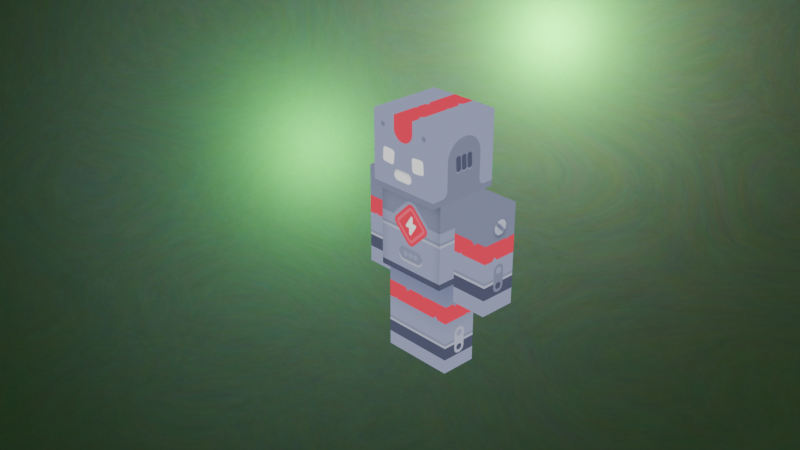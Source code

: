 # Source: kenney-robo-g.blend  (saved by Blender 5.1.30; exported with 4.5.12 LTS)
import bpy
from mathutils import Matrix  # noqa: F401  (used for matrix-valued properties, if any)

bpy.ops.wm.read_factory_settings(use_empty=True)
scene = bpy.context.scene
scene.name = 'Scene'

# ---- collections
col_collection = bpy.data.collections.new('Collection'); scene.collection.children.link(col_collection)

# ---- images (referenced by path relative to the original .blend; pixels are not part of the script)
import os
ASSET_DIR = os.environ.get("B2B_ASSET_DIR", "")  # directory of the original .blend (textures are referenced by path, not embedded)
HERE = os.path.dirname(os.path.abspath(__file__))  # packed textures are extracted next to this script under _unpacked/

def load_image(name, relpath, width, height, colorspace="sRGB"):
    """Load a texture the original file referenced (path relative to the .blend, or extracted next to this script)."""
    p = next((c for c in (os.path.join(HERE, relpath), os.path.join(ASSET_DIR, relpath)) if relpath and os.path.exists(c)), "")
    if p:
        img = bpy.data.images.load(p, check_existing=True)
        img.name = name
    else:  # same state as the original file: an image datablock whose file is absent (Cycles renders it pink)
        img = bpy.data.images.new(name, width, height)
        img.source = "FILE"
        img.filepath = "//" + (relpath or name)
    img.colorspace_settings.name = colorspace
    return img
img_texture_g = load_image('texture-g', '_unpacked/texture-g.45c1d0c6.png', 1024, 1024, 'sRGB')

# ---- materials (node trees are filled in below, after node groups)
mat_texture_g = bpy.data.materials.new('texture-g')
mat_texture_g.use_backface_culling = True
mat_material_001 = bpy.data.materials.new('Material.001')

# ---- material node trees
mat_texture_g.use_nodes = True; mat_texture_g.node_tree.nodes.clear()
_N = mat_texture_g.node_tree.nodes; _L = mat_texture_g.node_tree.links
n0 = _N.new('ShaderNodeEmission'); n0.name = 'Emission'; n0.location = (61, 133)
n1 = _N.new('ShaderNodeLightPath'); n1.name = 'Light Path'; n1.location = (12, 725)
n2 = _N.new('ShaderNodeBsdfTransparent'); n2.name = 'Transparent BSDF'; n2.location = (35, 296)
n3 = _N.new('ShaderNodeMixShader'); n3.name = 'Mix Shader'; n3.location = (311, 327)
n4 = _N.new('ShaderNodeOutputMaterial'); n4.name = 'Material Output'; n4.location = (754, 346)
n5 = _N.new('ShaderNodeTexImage'); n5.name = 'Image Texture'; n5.location = (-389, 387)
n5.label = 'BASE COLOR'
n5.image = img_texture_g
n5.interpolation = 'Closest'
n6 = _N.new('ShaderNodeMapping'); n6.name = 'Mapping'; n6.location = (-649, 417)
n7 = _N.new('ShaderNodeUVMap'); n7.name = 'UV Map'; n7.location = (-909, 317)
n7.uv_map = 'UVMap'
_L.new(n0.outputs[0], n3.inputs[2])
_L.new(n5.outputs[0], n0.inputs[0])
_L.new(n6.outputs[0], n5.inputs[0])
_L.new(n7.outputs[0], n6.inputs[0])
_L.new(n3.outputs[0], n4.inputs[0])
_L.new(n1.outputs[0], n3.inputs[0])
_L.new(n2.outputs[0], n3.inputs[1])
n4.is_active_output = True
mat_material_001.use_nodes = True; mat_material_001.node_tree.nodes.clear()
_N = mat_material_001.node_tree.nodes; _L = mat_material_001.node_tree.links
n0 = _N.new('ShaderNodeOutputMaterial'); n0.name = 'Material Output'; n0.location = (488, 181)
n1 = _N.new('ShaderNodeBsdfMetallic'); n1.name = 'Metallic BSDF'; n1.location = (-204, 491)
n1.inputs[1].default_value = (0.01828, 0.7258, 0.77, 1.0)
n2 = _N.new('ShaderNodeMixShader'); n2.name = 'Mix Shader'; n2.location = (122, 308)
n3 = _N.new('ShaderNodeBsdfGlass'); n3.name = 'Glass BSDF'; n3.location = (-109, 197)
n3.inputs[0].default_value = (0.1346, 1.0, 0.07121, 1.0)
n3.inputs[1].default_value = 0.2606
n3.inputs[2].default_value = 12.6
n4 = _N.new('ShaderNodeTexNoise'); n4.name = 'Noise Texture'; n4.location = (-539, 510)
n4.width = 145
n4.inputs[3].default_value = 14.7
n4.inputs[4].default_value = 0.9161
n4.inputs[8].default_value = 9.8
_L.new(n2.outputs[0], n0.inputs[0])
_L.new(n1.outputs[0], n2.inputs[1])
_L.new(n3.outputs[0], n2.inputs[2])
_L.new(n4.outputs[1], n1.inputs[0])
n0.is_active_output = True

# ---- world
world_world = bpy.data.worlds.new('World'); scene.world = world_world
world_world.use_nodes = True; world_world.node_tree.nodes.clear()
_N = world_world.node_tree.nodes; _L = world_world.node_tree.links
n0 = _N.new('ShaderNodeOutputWorld'); n0.name = 'World Output'; n0.location = (200, 100)
n1 = _N.new('ShaderNodeBackground'); n1.name = 'Background'; n1.location = (-200, 100)
n1.inputs[0].default_value = (0.05088, 0.05088, 0.05088, 1.0)
_L.new(n1.outputs[0], n0.inputs[0])
n0.is_active_output = True
world_world.color = (0.05088, 0.05088, 0.05088)
world_world.sun_shadow_jitter_overblur = 0.0

# ---- cameras
cam_camera = bpy.data.cameras.new('Camera')
cam_camera.clip_end = 100.0
cam_camera.ortho_scale = 7.314

# ---- lights
light_light = bpy.data.lights.new('Light', 'POINT')
light_light.color = (0.9159, 1.0, 0.8136)
light_light.energy = 1127.0
light_light.shadow_soft_size = 0.1
light_spot = bpy.data.lights.new('Spot', 'SPOT')
light_spot.color = (0.6558, 0.9381, 1.0)
light_spot.energy = 1000.0
light_spot.spot_blend = 0.7415
light_spot.spot_size = 0.8458

# ---- meshes
me_leg_left = bpy.data.meshes.new('leg-left')
me_leg_left.from_pydata([(0.2, -0.2, -1.0), (0.2, 0.2, -1.0), (-0.2, -0.2, -1.0), (-0.2, 0.2, -1.0), (0.2, -0.2, 0.0), (-0.2, -0.2, 0.0), (0.2, 0.2, 0.0), (-0.2, 0.2, 0.0), (0.2, -0.2, -1.0), (-0.2, -0.2, -1.0), (0.2, -0.2, 0.0), (-0.2, -0.2, 0.0), (0.2, 0.2, 0.0), (0.2, 0.2, -1.0), (0.2, -0.2, 0.0), (0.2, -0.2, -1.0), (-0.2, 0.2, -1.0), (-0.2, 0.2, 0.0), (-0.2, -0.2, -1.0), (-0.2, -0.2, 0.0), (-0.2, 0.2, -1.0), (0.2, 0.2, -1.0), (-0.2, 0.2, 0.0), (0.2, 0.2, 0.0)], [], [(2, 1, 0), (1, 2, 3), (6, 5, 4), (5, 6, 7), (10, 9, 8), (9, 10, 11), (14, 13, 12), (13, 14, 15), (18, 17, 16), (17, 18, 19), (22, 21, 20), (21, 22, 23)])
me_leg_left.polygons.foreach_set('use_smooth', [0, 0, 1, 1, 1, 1, 1, 1, 1, 1, 1, 1])
_uv = me_leg_left.uv_layers.new(name='UVMap')
_uv.uv.foreach_set('vector', [-0.1848, -0.7845, -0.1276, -0.8416, -0.1276, -0.7845, -0.1276, -0.8416, -0.1848, -0.7845, -0.1848, -0.8416, -0.1902, -0.7838, -0.2473, -0.841, -0.1902, -0.841, -0.2473, -0.841, -0.1902, -0.7838, -0.2473, -0.7838, -0.1274, -0.8502, -0.1846, -0.9931, -0.1274, -0.9931, -0.1846, -0.9931, -0.1274, -0.8502, -0.1846, -0.8502, -0.1224, -0.8502, -0.06526, -0.9931, -0.06526, -0.8502, -0.06526, -0.9931, -0.1224, -0.8502, -0.1224, -0.9931, -0.1899, -0.9931, -0.247, -0.8502, -0.247, -0.9931, -0.247, -0.8502, -0.1899, -0.9931, -0.1899, -0.8502, -0.002956, -0.8502, -0.0601, -0.9931, -0.002956, -0.9931, -0.0601, -0.9931, -0.002956, -0.8502, -0.0601, -0.8502])
me_leg_left.materials.append(mat_texture_g)
me_leg_left.update()
me_leg_left.normals_split_custom_set([tuple(v) for v in zip(*[iter([0.0, 0.0, -1.0, 0.0, 0.0, -1.0, 0.0, 0.0, -1.0, 0.0, 0.0, -1.0, 0.0, 0.0, -1.0, 0.0, 0.0, -1.0, 0.5773, 0.5774, 0.5774, -0.5773, -0.5774, 0.5774, 0.5774, -0.5773, 0.5774, -0.5773, -0.5774, 0.5774, 0.5773, 0.5774, 0.5774, -0.5774, 0.5773, 0.5774, 0.5773, -0.5774, 0.5774, 0.0, -1.0, 0.0, 0.0, -1.0, 0.0, 0.0, -1.0, 0.0, 0.5773, -0.5774, 0.5774, -0.5774, -0.5774, 0.5773, 0.5774, -0.5774, 0.5773, 1.0, 0.0, 0.0, 0.5774, 0.5773, 0.5774, 1.0, 0.0, 0.0, 0.5774, -0.5774, 0.5773, 1.0, 0.0, 0.0, -1.0, 0.0, 0.0, -0.5774, 0.5774, 0.5773, -1.0, 0.0, 0.0, -0.5774, 0.5774, 0.5773, -1.0, 0.0, 0.0, -0.5774, -0.5773, 0.5774, -0.5773, 0.5774, 0.5774, 0.0, 1.0, 0.0, 0.0, 1.0, 0.0, 0.0, 1.0, 0.0, -0.5773, 0.5774, 0.5774, 0.5774, 0.5774, 0.5773])] * 3)])
me_leg_right = bpy.data.meshes.new('leg-right')
me_leg_right.from_pydata([(0.2, -0.2, -1.0), (0.2, 0.2, -1.0), (-0.2, -0.2, -1.0), (-0.2, 0.2, -1.0), (0.2, -0.2, 0.0), (-0.2, -0.2, 0.0), (0.2, 0.2, 0.0), (-0.2, 0.2, 0.0), (0.2, -0.2, -1.0), (-0.2, -0.2, -1.0), (0.2, -0.2, 0.0), (-0.2, -0.2, 0.0), (0.2, 0.2, 0.0), (0.2, 0.2, -1.0), (0.2, -0.2, 0.0), (0.2, -0.2, -1.0), (-0.2, 0.2, -1.0), (-0.2, 0.2, 0.0), (-0.2, -0.2, -1.0), (-0.2, -0.2, 0.0), (-0.2, 0.2, -1.0), (0.2, 0.2, -1.0), (-0.2, 0.2, 0.0), (0.2, 0.2, 0.0)], [], [(2, 1, 0), (1, 2, 3), (6, 5, 4), (5, 6, 7), (10, 9, 8), (9, 10, 11), (14, 13, 12), (13, 14, 15), (18, 17, 16), (17, 18, 19), (22, 21, 20), (21, 22, 23)])
me_leg_right.polygons.foreach_set('use_smooth', [0, 0, 1, 1, 1, 1, 1, 1, 1, 1, 1, 1])
_uv = me_leg_right.uv_layers.new(name='UVMap')
_uv.uv.foreach_set('vector', [-0.4663, -0.7842, -0.4092, -0.8413, -0.4092, -0.7842, -0.4092, -0.8413, -0.4663, -0.7842, -0.4663, -0.8413, -0.4713, -0.7843, -0.5285, -0.8415, -0.4713, -0.8415, -0.5285, -0.8415, -0.4713, -0.7843, -0.5285, -0.7843, -0.4087, -0.8502, -0.4659, -0.9931, -0.4087, -0.9931, -0.4659, -0.9931, -0.4087, -0.8502, -0.4659, -0.8502, -0.4033, -0.8503, -0.3462, -0.9931, -0.3462, -0.8503, -0.3462, -0.9931, -0.4033, -0.8503, -0.4033, -0.9931, -0.4711, -0.9931, -0.5282, -0.8502, -0.5282, -0.9931, -0.5282, -0.8502, -0.4711, -0.9931, -0.4711, -0.8502, -0.2837, -0.8502, -0.3408, -0.9931, -0.2837, -0.9931, -0.3408, -0.9931, -0.2837, -0.8502, -0.3408, -0.8502])
me_leg_right.materials.append(mat_texture_g)
me_leg_right.update()
me_leg_right.normals_split_custom_set([tuple(v) for v in zip(*[iter([0.0, 0.0, -1.0, 0.0, 0.0, -1.0, 0.0, 0.0, -1.0, 0.0, 0.0, -1.0, 0.0, 0.0, -1.0, 0.0, 0.0, -1.0, 0.5773, 0.5774, 0.5774, -0.5773, -0.5774, 0.5774, 0.5774, -0.5773, 0.5774, -0.5773, -0.5774, 0.5774, 0.5773, 0.5774, 0.5774, -0.5774, 0.5773, 0.5774, 0.5773, -0.5774, 0.5774, 0.0, -1.0, 0.0, 0.0, -1.0, 0.0, 0.0, -1.0, 0.0, 0.5773, -0.5774, 0.5774, -0.5774, -0.5774, 0.5773, 0.5774, -0.5774, 0.5773, 1.0, 0.0, 0.0, 0.5774, 0.5773, 0.5774, 1.0, 0.0, 0.0, 0.5774, -0.5774, 0.5773, 1.0, 0.0, 0.0, -1.0, 0.0, 0.0, -0.5774, 0.5774, 0.5773, -1.0, 0.0, 0.0, -0.5774, 0.5774, 0.5773, -1.0, 0.0, 0.0, -0.5774, -0.5773, 0.5774, -0.5773, 0.5774, 0.5774, 0.0, 1.0, 0.0, 0.0, 1.0, 0.0, 0.0, 1.0, 0.0, -0.5773, 0.5774, 0.5774, 0.5774, 0.5774, 0.5773])] * 3)])
me_torso = bpy.data.meshes.new('torso')
me_torso.from_pydata([(0.4, 0.3, 0.3), (-0.4, 0.3, 0.3), (0.4, -0.3, 0.3), (-0.4, -0.3, 0.3), (-0.4, 0.3, 0.3), (0.4, 0.3, 0.3), (-0.4, 0.3, 1.2), (0.4, 0.3, 1.2), (0.4, 0.3, 1.2), (0.4, 0.3, 0.3), (0.4, -0.3, 1.2), (0.4, -0.3, 0.3), (0.4, -0.3, 0.3), (-0.4, -0.3, 0.3), (0.4, -0.3, 1.2), (-0.4, -0.3, 1.2), (0.4, 0.3, 1.2), (0.4, -0.3, 1.2), (-0.4, 0.3, 1.2), (-0.4, -0.3, 1.2), (-0.4, 0.3, 1.2), (-0.4, -0.3, 1.2), (-0.4, 0.3, 0.3), (-0.4, -0.3, 0.3)], [], [(2, 1, 0), (1, 2, 3), (6, 5, 4), (5, 6, 7), (10, 9, 8), (9, 10, 11), (14, 13, 12), (13, 14, 15), (18, 17, 16), (17, 18, 19), (22, 21, 20), (21, 22, 23)])
_uv = me_torso.uv_layers.new(name='UVMap')
_uv.uv.foreach_set('vector', [0.213, -0.9112, 0.09875, -0.9969, 0.213, -0.9969, 0.09875, -0.9969, 0.213, -0.9112, 0.09875, -0.9112, 0.4324, -0.7715, 0.3181, -0.9001, 0.4324, -0.9001, 0.3181, -0.9001, 0.4324, -0.7715, 0.3181, -0.7715, 0.2228, -0.7715, 0.3085, -0.9, 0.3085, -0.7715, 0.3085, -0.9, 0.2228, -0.7715, 0.2228, -0.9, 0.2133, -0.7715, 0.09905, -0.9, 0.2133, -0.9, 0.09905, -0.9, 0.2133, -0.7715, 0.09905, -0.7715, 0.09932, -0.6763, 0.2136, -0.762, 0.2136, -0.6763, 0.2136, -0.762, 0.09932, -0.6763, 0.09932, -0.762, 0.004429, -0.9, 0.09014, -0.7714, 0.004429, -0.7714, 0.09014, -0.7714, 0.004429, -0.9, 0.09014, -0.9])
me_torso.materials.append(mat_texture_g)
me_torso.update()
me_torso.normals_split_custom_set([tuple(v) for v in zip(*[iter([0.0, 0.0, -1.0, 0.0, 0.0, -1.0, 0.0, 0.0, -1.0, 0.0, 0.0, -1.0, 0.0, 0.0, -1.0, 0.0, 0.0, -1.0, 0.0, 1.0, 0.0, 0.0, 1.0, 0.0, 0.0, 1.0, 0.0, 0.0, 1.0, 0.0, 0.0, 1.0, 0.0, 0.0, 1.0, 0.0, 1.0, 0.0, 0.0, 1.0, 0.0, 0.0, 1.0, 0.0, 0.0, 1.0, 0.0, 0.0, 1.0, 0.0, 0.0, 1.0, 0.0, 0.0, 0.0, -1.0, 0.0, 0.0, -1.0, 0.0, 0.0, -1.0, 0.0, 0.0, -1.0, 0.0, 0.0, -1.0, 0.0, 0.0, -1.0, 0.0, 0.0, 0.0, 1.0, 0.0, 0.0, 1.0, 0.0, 0.0, 1.0, 0.0, 0.0, 1.0, 0.0, 0.0, 1.0, 0.0, 0.0, 1.0, -1.0, 0.0, 0.0, -1.0, 0.0, 0.0, -1.0, 0.0, 0.0, -1.0, 0.0, 0.0, -1.0, 0.0, 0.0, -1.0, 0.0, 0.0])] * 3)])
me_arm_left = bpy.data.meshes.new('arm-left')
me_arm_left.from_pydata([(0.4, 0.2, 0.1), (0.4, 0.2, -1.0), (0.4, -0.2, 0.1), (0.4, -0.2, -1.0), (0.4, 0.2, -1.0), (0.4, 0.2, 0.1), (-1.639e-08, 0.2, -1.0), (-7.219e-16, 0.2, 0.1), (0.4, -0.2, -1.0), (-1.639e-08, -0.2, -1.0), (0.4, -0.2, 0.1), (1.444e-15, -0.2, 0.1), (-1.639e-08, 0.2, -1.0), (-7.219e-16, 0.2, 0.1), (-1.639e-08, -0.2, -1.0), (1.444e-15, -0.2, 0.1), (0.4, -0.2, 0.1), (1.444e-15, -0.2, 0.1), (0.4, 0.2, 0.1), (-7.219e-16, 0.2, 0.1), (0.4, -0.2, -1.0), (0.4, 0.2, -1.0), (-1.639e-08, -0.2, -1.0), (-1.639e-08, 0.2, -1.0)], [], [(2, 1, 0), (1, 2, 3), (6, 5, 4), (5, 6, 7), (10, 9, 8), (9, 10, 11), (14, 13, 12), (13, 14, 15), (18, 17, 16), (17, 18, 19), (22, 21, 20), (21, 22, 23)])
me_arm_left.polygons.foreach_set('use_smooth', [1, 1, 1, 1, 1, 1, 1, 1, 1, 1, 0, 0])
_uv = me_arm_left.uv_layers.new(name='UVMap')
_uv.uv.foreach_set('vector', [0.878, -0.5885, 0.9352, -0.7457, 0.9352, -0.5885, 0.9352, -0.7457, 0.878, -0.5885, 0.878, -0.7457, 0.9976, -0.7457, 0.9405, -0.5885, 0.9405, -0.7457, 0.9405, -0.5885, 0.9976, -0.7457, 0.9976, -0.5885, 0.8728, -0.5885, 0.8157, -0.7457, 0.8728, -0.7457, 0.8157, -0.7457, 0.8728, -0.5885, 0.8157, -0.5885, 0.8099, -0.7456, 0.7528, -0.5885, 0.7528, -0.7456, 0.7528, -0.5885, 0.8099, -0.7456, 0.8099, -0.5885, 0.8101, -0.5246, 0.753, -0.5817, 0.8101, -0.5817, 0.753, -0.5817, 0.8101, -0.5246, 0.753, -0.5246, 0.8151, -0.524, 0.8723, -0.5811, 0.8723, -0.524, 0.8723, -0.5811, 0.8151, -0.524, 0.8151, -0.5811])
me_arm_left.materials.append(mat_texture_g)
me_arm_left.update()
me_arm_left.normals_split_custom_set([tuple(v) for v in zip(*[iter([0.5774, -0.5774, 0.5773, 1.0, 0.0, -2.709e-08, 0.5774, 0.5773, 0.5774, 1.0, 0.0, -2.709e-08, 0.5774, -0.5774, 0.5773, 1.0, 0.0, -2.709e-08, 0.0, 1.0, 1.777e-08, 0.5774, 0.5774, 0.5773, 0.0, 1.0, 2.709e-08, 0.5774, 0.5774, 0.5773, 0.0, 1.0, 1.777e-08, -0.5773, 0.5774, 0.5774, 0.5773, -0.5774, 0.5774, 0.0, -1.0, 2.635e-08, 0.0, -1.0, 3.387e-08, 0.0, -1.0, 2.635e-08, 0.5773, -0.5774, 0.5774, -0.5774, -0.5774, 0.5773, -1.0, -4.037e-15, 1.49e-08, -0.5774, 0.5774, 0.5773, -1.0, -4.037e-15, 1.49e-08, -0.5774, 0.5774, 0.5773, -1.0, -4.037e-15, 1.49e-08, -0.5774, -0.5773, 0.5774, 0.5773, 0.5774, 0.5774, -0.5773, -0.5774, 0.5774, 0.5774, -0.5773, 0.5774, -0.5773, -0.5774, 0.5774, 0.5773, 0.5774, 0.5774, -0.5774, 0.5773, 0.5774, 0.0, 0.0, -1.0, 0.0, 0.0, -1.0, 0.0, 0.0, -1.0, 0.0, 0.0, -1.0, 0.0, 0.0, -1.0, 0.0, 0.0, -1.0])] * 3)])
me_arm_right = bpy.data.meshes.new('arm-right')
me_arm_right.from_pydata([(-2.166e-15, 0.2, 0.1), (-1.639e-08, 0.2, -1.0), (2.166e-15, -0.2, 0.1), (-1.639e-08, -0.2, -1.0), (-1.639e-08, 0.2, -1.0), (-2.166e-15, 0.2, 0.1), (-0.4, 0.2, -1.0), (-0.4, 0.2, 0.1), (2.166e-15, -0.2, 0.1), (-0.4, -0.2, 0.1), (-2.166e-15, 0.2, 0.1), (-0.4, 0.2, 0.1), (-1.639e-08, -0.2, -1.0), (-1.639e-08, 0.2, -1.0), (-0.4, -0.2, -1.0), (-0.4, 0.2, -1.0), (-0.4, 0.2, -1.0), (-0.4, 0.2, 0.1), (-0.4, -0.2, -1.0), (-0.4, -0.2, 0.1), (-1.639e-08, -0.2, -1.0), (-0.4, -0.2, -1.0), (2.166e-15, -0.2, 0.1), (-0.4, -0.2, 0.1)], [], [(2, 1, 0), (1, 2, 3), (6, 5, 4), (5, 6, 7), (10, 9, 8), (9, 10, 11), (14, 13, 12), (13, 14, 15), (18, 17, 16), (17, 18, 19), (22, 21, 20), (21, 22, 23)])
me_arm_right.polygons.foreach_set('use_smooth', [1, 1, 1, 1, 1, 1, 0, 0, 1, 1, 1, 1])
_uv = me_arm_right.uv_layers.new(name='UVMap')
_uv.uv.foreach_set('vector', [0.5969, -0.5885, 0.654, -0.7456, 0.654, -0.5885, 0.654, -0.7456, 0.5969, -0.5885, 0.5969, -0.7456, 0.7166, -0.7456, 0.6595, -0.5885, 0.6595, -0.7456, 0.6595, -0.5885, 0.7166, -0.7456, 0.7166, -0.5885, 0.5284, -0.5248, 0.4713, -0.5819, 0.5284, -0.5819, 0.4713, -0.5819, 0.5284, -0.5248, 0.4713, -0.5248, 0.5334, -0.5242, 0.5906, -0.5814, 0.5906, -0.5242, 0.5906, -0.5814, 0.5334, -0.5242, 0.5334, -0.5814, 0.5284, -0.7456, 0.4713, -0.5885, 0.4713, -0.7456, 0.4713, -0.5885, 0.5284, -0.7456, 0.5284, -0.5885, 0.5915, -0.5885, 0.5343, -0.7456, 0.5915, -0.7456, 0.5343, -0.7456, 0.5915, -0.5885, 0.5343, -0.5885])
me_arm_right.materials.append(mat_texture_g)
me_arm_right.update()
me_arm_right.normals_split_custom_set([tuple(v) for v in zip(*[iter([0.5774, -0.5774, 0.5773, 1.0, 1.211e-14, -1.49e-08, 0.5774, 0.5773, 0.5774, 1.0, 1.211e-14, -1.49e-08, 0.5774, -0.5774, 0.5773, 1.0, 1.211e-14, -1.49e-08, 0.0, 1.0, 5.578e-09, 0.5774, 0.5774, 0.5773, 0.0, 1.0, 1.49e-08, 0.5774, 0.5774, 0.5773, 0.0, 1.0, 5.578e-09, -0.5773, 0.5774, 0.5774, 0.5773, 0.5774, 0.5774, -0.5773, -0.5774, 0.5774, 0.5774, -0.5773, 0.5774, -0.5773, -0.5774, 0.5774, 0.5773, 0.5774, 0.5774, -0.5774, 0.5773, 0.5774, 0.0, 0.0, -1.0, 0.0, 0.0, -1.0, 0.0, 0.0, -1.0, 0.0, 0.0, -1.0, 0.0, 0.0, -1.0, 0.0, 0.0, -1.0, -1.0, 0.0, 2.709e-08, -0.5774, 0.5774, 0.5773, -1.0, 0.0, 2.709e-08, -0.5774, 0.5774, 0.5773, -1.0, 0.0, 2.709e-08, -0.5774, -0.5773, 0.5774, 0.5773, -0.5774, 0.5774, 0.0, -1.0, -7.519e-09, 0.0, -1.0, 0.0, 0.0, -1.0, -7.519e-09, 0.5773, -0.5774, 0.5774, -0.5774, -0.5774, 0.5773])] * 3)])
me_head = bpy.data.meshes.new('head')
me_head.from_pydata([(-4.0, 4.0, 0.0), (-4.0, 4.0, 8.0), (-4.0, -4.0, 0.0), (-4.0, -4.0, 8.0), (4.0, 4.0, 8.0), (4.0, -4.0, 8.0), (-4.0, 4.0, 8.0), (-4.0, -4.0, 8.0), (4.0, 4.0, 8.0), (4.0, 4.0, 0.0), (4.0, -4.0, 8.0), (4.0, -4.0, 0.0), (-4.0, -4.0, 0.0), (4.0, -4.0, 8.0), (-4.0, -4.0, 8.0), (-4.0, 4.0, 0.0), (4.0, 4.0, 0.0), (-4.0, 4.0, 8.0), (4.0, 4.0, 8.0), (4.0, 4.0, 0.0), (-4.0, 4.0, 0.0), (4.0, -4.0, 0.0), (-4.0, -4.0, 0.0)], [], [(2, 1, 0), (1, 2, 3), (6, 5, 4), (5, 6, 7), (10, 9, 8), (9, 10, 11), (13, 12, 11), (12, 13, 14), (17, 16, 15), (16, 17, 18), (21, 20, 19), (20, 21, 22)])
me_head.polygons.foreach_set('use_smooth', [1, 1, 1, 1, 1, 1, 1, 1, 0, 0, 0, 0])
_uv = me_head.uv_layers.new(name='UVMap')
_uv.uv.foreach_set('vector', [0.1322, -0.2436, 0.01792, -0.1293, 0.01792, -0.2436, 0.01792, -0.1293, 0.1322, -0.2436, 0.1322, -0.1293, 0.1303, -0.005626, 0.2445, -0.1199, 0.2445, -0.005626, 0.2445, -0.1199, 0.1303, -0.005626, 0.1303, -0.1199, 0.2449, -0.1293, 0.3591, -0.2435, 0.3591, -0.1293, 0.3591, -0.2435, 0.2449, -0.1293, 0.2449, -0.2435, 0.2452, -0.1293, 0.1309, -0.2436, 0.2449, -0.2435, 0.1309, -0.2436, 0.2452, -0.1293, 0.1309, -0.1293, 0.4943, -0.1292, 0.38, -0.2435, 0.4943, -0.2435, 0.38, -0.2435, 0.4943, -0.1292, 0.38, -0.1292, 0.2441, -0.2513, 0.1298, -0.3656, 0.2441, -0.3656, 0.1298, -0.3656, 0.2441, -0.2513, 0.1298, -0.2513])
me_head.materials.append(mat_texture_g)
me_head.update()
me_head.normals_split_custom_set([tuple(v) for v in zip(*[iter([-0.7071, -0.7071, 3.394e-05, -1.0, 0.0, 0.0, -1.0, 0.0, 0.0, -1.0, 0.0, 0.0, -0.7071, -0.7071, 3.394e-05, -0.5774, -0.5773, 0.5774, 0.0, 0.0, 1.0, 0.5774, -0.5773, 0.5774, 0.0, 0.0, 1.0, 0.5774, -0.5773, 0.5774, 0.0, 0.0, 1.0, -0.5773, -0.5774, 0.5774, 0.5774, -0.5774, 0.5773, 1.0, 0.0, 0.0, 1.0, 0.0, 0.0, 1.0, 0.0, 0.0, 0.5774, -0.5774, 0.5773, 0.7071, -0.7071, 3.378e-05, 0.5773, -0.5774, 0.5774, -0.7071, -0.7071, 3.378e-05, 0.7071, -0.7071, 3.394e-05, -0.7071, -0.7071, 3.378e-05, 0.5773, -0.5774, 0.5774, -0.5774, -0.5774, 0.5773, 0.0, 1.0, 0.0, 0.0, 1.0, 0.0, 0.0, 1.0, 0.0, 0.0, 1.0, 0.0, 0.0, 1.0, 0.0, 0.0, 1.0, 0.0, 0.0, 0.0, -1.0, 0.0, 0.0, -1.0, 0.0, 0.0, -1.0, 0.0, 0.0, -1.0, 0.0, 0.0, -1.0, 0.0, 0.0, -1.0])] * 3)])
me_plane = bpy.data.meshes.new('Plane')
me_plane.from_pydata([(-1.0, -1.0, 0.0), (1.0, -1.0, 0.0), (-1.0, 1.0, 0.0), (1.0, 1.0, 0.0)], [], [(0, 1, 3, 2)])
_uv = me_plane.uv_layers.new(name='UVMap')
_uv.uv.foreach_set('vector', [0.0, 0.0, 1.0, 0.0, 1.0, 1.0, 0.0, 1.0])
me_plane.materials.append(mat_material_001)
me_plane.update()

# ---- objects
ob_light = bpy.data.objects.new('Light', light_light)
ob_camera = bpy.data.objects.new('Camera', cam_camera)
ob_character_g = bpy.data.objects.new('character-g', None)
ob_root = bpy.data.objects.new('root', None)
ob_leg_left = bpy.data.objects.new('leg-left', me_leg_left)
ob_leg_right = bpy.data.objects.new('leg-right', me_leg_right)
ob_torso = bpy.data.objects.new('torso', me_torso)
ob_arm_left = bpy.data.objects.new('arm-left', me_arm_left)
ob_arm_right = bpy.data.objects.new('arm-right', me_arm_right)
ob_head = bpy.data.objects.new('head', me_head)
ob_plane = bpy.data.objects.new('Plane', me_plane)
ob_spot = bpy.data.objects.new('Spot', light_spot)

# ---- transforms, parenting, visibility, modifiers, constraints
ob_light.location = (4.076, 1.005, 5.904)
ob_light.rotation_euler = (0.6503, 0.05522, 1.866)
ob_light.lock_rotations_4d = False
ob_light.empty_display_type = 'ARROWS'
ob_light.color = (0.0, 0.0, 0.0, 0.0)
ob_light.lineart.crease_threshold = 0.0
ob_camera.location = (6.973, -6.562, 6.025)
ob_camera.rotation_euler = (1.109, 0.0, 0.8149)
ob_camera.lock_rotations_4d = False
ob_camera.empty_display_type = 'ARROWS'
ob_camera.color = (0.0, 0.0, 0.0, 0.0)
ob_camera.display_type = 'WIRE'
ob_camera.lineart.crease_threshold = 0.0
ob_character_g.location = (0.04708, 0.4078, -0.3292)
ob_character_g.rotation_mode = 'QUATERNION'
ob_character_g.rotation_quaternion = (1.0, 0.0, 0.0, 0.0)
ob_character_g.empty_display_size = 0.001
ob_root.parent = ob_character_g
ob_root.location = (0.0, 0.0, 0.0)
ob_root.rotation_mode = 'QUATERNION'
ob_root.rotation_quaternion = (-1.0, 0.0, 0.0, 0.0)
ob_root.empty_display_size = 0.001
ob_leg_left.parent = ob_root
ob_leg_left.location = (0.2, -2.035e-14, 1.0)
ob_leg_left.rotation_mode = 'QUATERNION'
ob_leg_left.rotation_quaternion = (-1.0, 0.0, 0.0, 0.0)
ob_leg_right.parent = ob_root
ob_leg_right.location = (-0.2, -2.184e-14, 1.0)
ob_leg_right.rotation_mode = 'QUATERNION'
ob_leg_right.rotation_quaternion = (-1.0, 0.0, 0.0, 0.0)
ob_torso.parent = ob_root
ob_torso.location = (0.0, 0.0, 0.7)
ob_torso.rotation_mode = 'QUATERNION'
ob_torso.rotation_quaternion = (-1.0, 0.0, 0.0, 0.0)
ob_arm_left.parent = ob_torso
ob_arm_left.location = (0.4, 0.1, 1.1)
ob_arm_left.rotation_mode = 'QUATERNION'
ob_arm_left.rotation_quaternion = (-1.0, 0.0, 0.0, 0.0)
ob_arm_right.parent = ob_torso
ob_arm_right.location = (-0.4, 0.1, 1.1)
ob_arm_right.rotation_mode = 'QUATERNION'
ob_arm_right.rotation_quaternion = (-1.0, 0.0, 0.0, 0.0)
ob_head.parent = ob_torso
ob_head.location = (0.0, 0.0, 1.2)
ob_head.rotation_mode = 'QUATERNION'
ob_head.rotation_quaternion = (-1.0, 0.0, 0.0, 0.0)
ob_head.scale = (0.1, 0.1, 0.1)
ob_plane.location = (-5.73, 1.928, -4.69)
ob_plane.rotation_euler = (1.19, -0.0, 0.7941)
ob_plane.scale = (10.36, 6.9, 1.0)
ob_spot.location = (4.055, -8.308, 5.284)
ob_spot.rotation_euler = (1.17, -0.0, 0.6781)

# ---- collection membership
col_collection.objects.link(ob_light)
col_collection.objects.link(ob_camera)
col_collection.objects.link(ob_character_g)
col_collection.objects.link(ob_root)
col_collection.objects.link(ob_leg_left)
col_collection.objects.link(ob_leg_right)
col_collection.objects.link(ob_torso)
col_collection.objects.link(ob_arm_left)
col_collection.objects.link(ob_arm_right)
col_collection.objects.link(ob_head)
col_collection.objects.link(ob_plane)
col_collection.objects.link(ob_spot)

# ---- scene / render settings (as saved in the file)
scene.camera = ob_camera
scene.frame_start = 1; scene.frame_end = 250; scene.frame_set(1)
scene.render.engine = 'CYCLES'
scene.render.bake_bias = 0.0
scene.render.bake_samples = 0
scene.render.line_thickness = 2.0
scene.cycles.samples = 512
scene.cycles.sampling_pattern = 'TABULATED_SOBOL'
scene.eevee.use_volumetric_shadows = True
scene.eevee.use_volume_custom_range = False
scene.eevee.shadow_ray_count = 4
scene.eevee.shadow_step_count = 16
scene.eevee.use_raytracing = True
bpy.context.view_layer.update()
